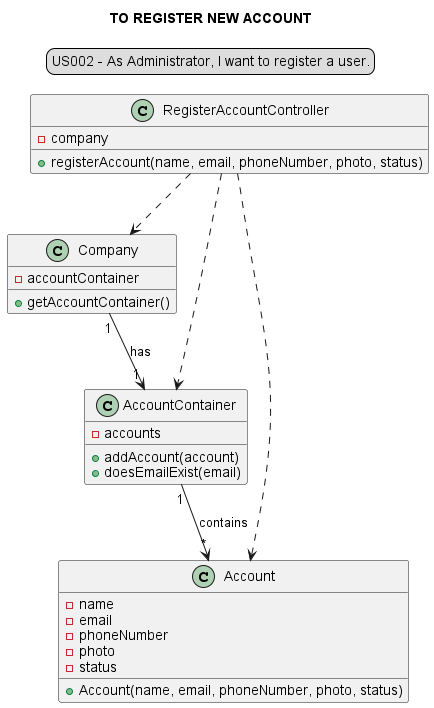

The diagram above was rendered by PlantUML. Its source (embedded in the PNG):
@startuml

skinparam sequenceMessageAlign center
title TO REGISTER NEW ACCOUNT
legend top
US002 - As Administrator, I want to register a user.
end legend

class "RegisterAccountController" {
-company
+registerAccount(name, email, phoneNumber, photo, status)
}

class "Company" {
-accountContainer
+getAccountContainer()
}

class "AccountContainer"{
-accounts
+addAccount(account)
+doesEmailExist(email)
}

class "Account" {
-name
-email
-phoneNumber
-photo
-status
+Account(name, email, phoneNumber, photo, status)
}

"RegisterAccountController" ..>  "Company"
"RegisterAccountController" ..> "Account"
"RegisterAccountController" ..> "AccountContainer"
"Company" "1"-->"1" "AccountContainer": has
"AccountContainer" "1"-->"*" "Account": contains

@enduml